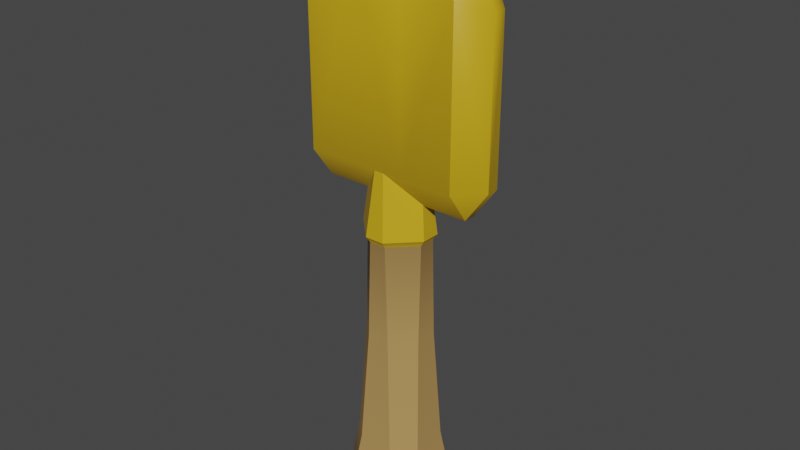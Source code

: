 # Source: Shovel_Gold.blend  (saved by Blender 3.0.42; exported with 4.5.12 LTS)
import bpy
from mathutils import Matrix  # noqa: F401  (used for matrix-valued properties, if any)

bpy.ops.wm.read_factory_settings(use_empty=True)
scene = bpy.context.scene
scene.name = 'Scene'

# ---- collections
col_collection = bpy.data.collections.new('Collection'); scene.collection.children.link(col_collection)

# ---- images (referenced by path relative to the original .blend; pixels are not part of the script)
import os
ASSET_DIR = os.environ.get("B2B_ASSET_DIR", "")  # directory of the original .blend (textures are referenced by path, not embedded)
HERE = os.path.dirname(os.path.abspath(__file__))  # packed textures are extracted next to this script under _unpacked/

def load_image(name, relpath, width, height, colorspace="sRGB"):
    """Load a texture the original file referenced (path relative to the .blend, or extracted next to this script)."""
    p = next((c for c in (os.path.join(HERE, relpath), os.path.join(ASSET_DIR, relpath)) if relpath and os.path.exists(c)), "")
    if p:
        img = bpy.data.images.load(p, check_existing=True)
        img.name = name
    else:  # same state as the original file: an image datablock whose file is absent (Cycles renders it pink)
        img = bpy.data.images.new(name, width, height)
        img.source = "FILE"
        img.filepath = "//" + (relpath or name)
    img.colorspace_settings.name = colorspace
    return img
img_atlas_png = load_image('Atlas.png', '_unpacked/Atlas.0503c194.png', 32, 32, 'sRGB')

# ---- materials (node trees are filled in below, after node groups)
mat_atlas = bpy.data.materials.new('Atlas')
mat_atlas.alpha_threshold = 0.0
mat_atlas.use_transparent_shadow = False
mat_atlas.roughness = 0.5

# ---- node groups
ng_auto_smooth = bpy.data.node_groups.new('Auto Smooth', 'GeometryNodeTree')
_s = ng_auto_smooth.interface.new_socket(name='Geometry', in_out='OUTPUT', socket_type='NodeSocketGeometry')
_s = ng_auto_smooth.interface.new_socket(name='Geometry', in_out='INPUT', socket_type='NodeSocketGeometry')
_s = ng_auto_smooth.interface.new_socket(name='Angle', in_out='INPUT', socket_type='NodeSocketFloat')
_s.subtype = 'ANGLE'
_s.min_value = 0.0
_s.max_value = 3.142
ng_auto_smooth.is_modifier = True
_N = ng_auto_smooth.nodes; _L = ng_auto_smooth.links
n0 = _N.new('NodeGroupOutput'); n0.name = 'Group Output'; n0.location = (480, -100)
n1 = _N.new('NodeGroupInput'); n1.name = 'Group Input'; n1.location = (-420, -300)
n2 = _N.new('NodeGroupInput'); n2.name = 'Group Input.001'; n2.location = (-60, -100)
n3 = _N.new('GeometryNodeSetShadeSmooth'); n3.name = 'Set Shade Smooth'; n3.location = (120, -100)
n3.domain = 'EDGE'
n4 = _N.new('GeometryNodeSetShadeSmooth'); n4.name = 'Set Shade Smooth.001'; n4.location = (300, -100)
n5 = _N.new('GeometryNodeInputMeshEdgeAngle'); n5.name = 'Edge Angle'; n5.location = (-420, -220)
n6 = _N.new('GeometryNodeInputEdgeSmooth'); n6.name = 'Is Edge Smooth'; n6.location = (-60, -160)
n7 = _N.new('GeometryNodeInputShadeSmooth'); n7.name = 'Is Face Smooth'; n7.location = (-240, -340)
n8 = _N.new('FunctionNodeBooleanMath'); n8.name = 'Boolean Math'; n8.location = (-60, -220)
n9 = _N.new('FunctionNodeCompare'); n9.name = 'Compare'; n9.location = (-240, -180)
n9.operation = 'LESS_EQUAL'
_L.new(n5.outputs[0], n9.inputs[0])
_L.new(n4.outputs[0], n0.inputs[0])
_L.new(n1.outputs[1], n9.inputs[1])
_L.new(n9.outputs[0], n8.inputs[0])
_L.new(n7.outputs[0], n8.inputs[1])
_L.new(n2.outputs[0], n3.inputs[0])
_L.new(n6.outputs[0], n3.inputs[1])
_L.new(n3.outputs[0], n4.inputs[0])
_L.new(n8.outputs[0], n3.inputs[2])
n0.is_active_output = True

# ---- material node trees
mat_atlas.use_nodes = True; mat_atlas.node_tree.nodes.clear()
_N = mat_atlas.node_tree.nodes; _L = mat_atlas.node_tree.links
n0 = _N.new('ShaderNodeTexImage'); n0.name = 'Image Texture'; n0.location = (-191, 307)
n0.width = 140
n0.image = img_atlas_png
n0.interpolation = 'Closest'
n1 = _N.new('ShaderNodeOutputMaterial'); n1.name = 'Material Output'; n1.location = (366, 293)
n2 = _N.new('ShaderNodeBsdfPrincipled'); n2.name = 'Principled BSDF'; n2.location = (45, 312)
n2.distribution = 'GGX'
n2.subsurface_method = 'RANDOM_WALK_SKIN'
n2.inputs[3].default_value = 1.45
n2.inputs[27].default_value = (0.0, 0.0, 0.0, 1.0)
n2.inputs[28].default_value = 1.0
_L.new(n0.outputs[0], n2.inputs[0])
_L.new(n2.outputs[0], n1.inputs[0])
n1.is_active_output = True

# ---- world
world_world = bpy.data.worlds.new('World'); scene.world = world_world
world_world.use_nodes = True; world_world.node_tree.nodes.clear()
_N = world_world.node_tree.nodes; _L = world_world.node_tree.links
n0 = _N.new('ShaderNodeOutputWorld'); n0.name = 'World Output'; n0.location = (300, 300)
n1 = _N.new('ShaderNodeBackground'); n1.name = 'Background'; n1.location = (10, 300)
n1.inputs[0].default_value = (0.05088, 0.05088, 0.05088, 1.0)
_L.new(n1.outputs[0], n0.inputs[0])
n0.is_active_output = True
world_world.color = (0.05088, 0.05088, 0.05088)
world_world.use_sun_shadow = False
world_world.sun_shadow_jitter_overblur = 0.0

# ---- meshes
me_cube_036 = bpy.data.meshes.new('Cube.036')
me_cube_036.from_pydata([(-0.125, -0.06415, -0.2126), (-0.07152, -0.07152, -0.3019), (-0.06415, -0.125, -0.2126), (-0.07566, -0.008731, 0.7987), (-0.008731, -0.07566, 0.7987), (-0.07152, 0.07152, -0.3019), (-0.125, 0.06415, -0.2126), (-0.06415, 0.125, -0.2126), (-0.008731, 0.07566, 0.7987), (-0.07566, 0.008731, 0.7987), (0.07152, -0.07152, -0.3019), (0.125, -0.06415, -0.2126), (0.06415, -0.125, -0.2126), (0.008731, -0.07566, 0.7987), (0.07566, -0.008731, 0.7987), (0.07152, 0.07152, -0.3019), (0.06415, 0.125, -0.2126), (0.125, 0.06415, -0.2126), (0.07566, 0.008731, 0.7987), (0.008731, 0.07566, 0.7987), (-0.09184, -0.02491, 0.5243), (-0.02491, -0.09184, 0.5243), (-0.09184, 0.02491, 0.5243), (-0.02491, 0.09184, 0.5243), (0.02491, 0.09184, 0.5243), (0.09184, 0.02491, 0.5243), (0.09184, -0.02491, 0.5243), (0.02491, -0.09184, 0.5243), (-0.292, -0.01803, 0.73), (-0.2253, -0.01803, 0.6372), (-0.2253, -0.08474, 0.73), (-0.2253, 0.01803, 0.6372), (-0.292, 0.01803, 0.73), (-0.2253, 0.08474, 0.73), (0.2253, 0.08474, 0.73), (0.292, 0.01803, 0.73), (0.2253, 0.01803, 0.6372), (0.2253, -0.01803, 0.6372), (0.292, -0.01803, 0.73), (0.2253, -0.08474, 0.73), (-0.292, -0.01803, 1.179), (-0.2253, -0.08474, 1.208), (-0.2296, -0.01803, 1.304), (-0.2296, 0.01803, 1.304), (-0.2253, 0.08474, 1.208), (-0.292, 0.01803, 1.179), (0.2253, 0.08474, 1.208), (0.2296, 0.01803, 1.304), (0.292, 0.01803, 1.179), (0.2296, -0.01803, 1.304), (0.2253, -0.08474, 1.208), (0.292, -0.01803, 1.179), (0.06671, 0.01803, 0.6372), (-0.06671, 0.01803, 0.6372), (-0.06671, 0.08474, 0.73), (0.06671, 0.08474, 0.73), (-0.06671, -0.01803, 0.6372), (0.06671, -0.01803, 0.6372), (0.06671, -0.08474, 0.73), (-0.06671, -0.08474, 0.73), (0.06238, 0.01803, 1.393), (0.06671, 0.08474, 1.291), (-0.06671, 0.08474, 1.291), (-0.06238, 0.01803, 1.393), (-0.06238, -0.01803, 1.393), (-0.06671, -0.08474, 1.291), (0.06671, -0.08474, 1.291), (0.06238, -0.01803, 1.393), (-0.02823, -0.1041, 0.5417), (-0.1041, -0.02823, 0.5417), (-0.02823, 0.1041, 0.5417), (-0.1041, 0.02823, 0.5417), (0.1041, 0.02823, 0.5417), (0.02823, 0.1041, 0.5417), (0.02823, -0.1041, 0.5417), (0.1041, -0.02823, 0.5417), (-0.03356, 0.09251, 0.2311), (-0.05224, 0.1083, -0.1074), (-0.1083, 0.05224, -0.1074), (-0.09251, 0.03356, 0.2311), (0.09251, 0.03356, 0.2311), (0.1083, 0.05224, -0.1074), (0.05224, 0.1083, -0.1074), (0.03356, 0.09251, 0.2311), (0.05224, -0.1083, -0.1074), (0.03356, -0.09251, 0.2311), (0.1083, -0.05224, -0.1074), (0.09251, -0.03356, 0.2311), (-0.05224, -0.1083, -0.1074), (-0.03356, -0.09251, 0.2311), (-0.09251, -0.03356, 0.2311), (-0.1083, -0.05224, -0.1074)], [], [(0, 91, 78, 6), (90, 20, 22, 79), (32, 28, 40, 45), (69, 3, 9, 71), (84, 88, 2, 12), (74, 13, 4, 68), (72, 18, 14, 75), (70, 8, 19, 73), (5, 15, 10, 1), (30, 59, 65, 41), (47, 60, 67, 49), (63, 43, 42, 64), (36, 37, 57, 52), (34, 55, 61, 46), (53, 56, 29, 31), (58, 39, 50, 66), (54, 33, 44, 62), (38, 35, 48, 51), (0, 1, 2), (5, 6, 7), (10, 11, 12), (15, 16, 17), (23, 24, 83, 76), (25, 26, 87, 80), (27, 21, 89, 85), (27, 85, 87, 26), (28, 29, 30), (31, 32, 33), (34, 35, 36), (37, 38, 39), (40, 41, 42), (43, 44, 45), (46, 47, 48), (49, 50, 51), (52, 53, 54, 55), (56, 57, 58, 59), (60, 61, 62, 63), (64, 65, 66, 67), (5, 1, 0, 6), (68, 4, 3, 69), (15, 5, 7, 16), (10, 15, 17, 11), (1, 10, 12, 2), (70, 23, 22, 71), (72, 25, 24, 73), (74, 27, 26, 75), (28, 32, 31, 29), (55, 34, 36, 52), (35, 38, 37, 36), (59, 30, 29, 56), (42, 43, 45, 40), (60, 47, 46, 61), (47, 49, 51, 48), (64, 42, 41, 65), (38, 51, 50, 39), (40, 28, 30, 41), (32, 45, 44, 33), (48, 35, 34, 46), (33, 54, 53, 31), (39, 58, 57, 37), (43, 63, 62, 44), (49, 67, 66, 50), (54, 62, 61, 55), (58, 66, 65, 59), (63, 64, 67, 60), (56, 53, 52, 57), (2, 88, 91, 0), (13, 74, 75, 14), (18, 72, 73, 19), (8, 70, 71, 9), (21, 68, 69, 20), (23, 70, 73, 24), (25, 72, 75, 26), (27, 74, 68, 21), (20, 69, 71, 22), (89, 21, 20, 90), (84, 12, 11, 86), (81, 86, 11, 17), (77, 82, 16, 7), (25, 80, 83, 24), (23, 76, 79, 22), (81, 17, 16, 82), (89, 90, 91, 88), (88, 84, 85, 89), (84, 86, 87, 85), (81, 82, 83, 80), (77, 78, 79, 76), (86, 81, 80, 87), (82, 77, 76, 83), (90, 79, 78, 91), (77, 7, 6, 78)])
me_cube_036.polygons.foreach_set('use_smooth', [True] * 91)
_uv = me_cube_036.uv_layers.new(name='UVMap')
_uv.uv.foreach_set('vector', [0.04275, 0.8327, 0.04275, 0.8327, 0.04275, 0.8327, 0.04275, 0.8327, 0.04275, 0.8327, 0.04275, 0.8327, 0.04275, 0.8327, 0.04275, 0.8327, 0.1117, 0.8629, 0.1117, 0.8629, 0.1117, 0.8629, 0.1117, 0.8629, 0.1117, 0.8629, 0.1117, 0.8629, 0.1117, 0.8629, 0.1117, 0.8629, 0.04275, 0.8327, 0.04275, 0.8327, 0.04275, 0.8327, 0.04275, 0.8327, 0.1117, 0.8629, 0.1117, 0.8629, 0.1117, 0.8629, 0.1117, 0.8629, 0.1117, 0.8629, 0.1117, 0.8629, 0.1117, 0.8629, 0.1117, 0.8629, 0.1117, 0.8629, 0.1117, 0.8629, 0.1117, 0.8629, 0.1117, 0.8629, 0.04275, 0.8327, 0.04275, 0.8327, 0.04275, 0.8327, 0.04275, 0.8327, 0.1117, 0.8629, 0.1117, 0.8629, 0.1117, 0.8629, 0.1117, 0.8629, 0.1117, 0.8629, 0.1117, 0.8629, 0.1117, 0.8629, 0.1117, 0.8629, 0.1117, 0.8629, 0.1117, 0.8629, 0.1117, 0.8629, 0.1117, 0.8629, 0.1117, 0.8629, 0.1117, 0.8629, 0.1117, 0.8629, 0.1117, 0.8629, 0.1117, 0.8629, 0.1117, 0.8629, 0.1117, 0.8629, 0.1117, 0.8629, 0.1117, 0.8629, 0.1117, 0.8629, 0.1117, 0.8629, 0.1117, 0.8629, 0.1117, 0.8629, 0.1117, 0.8629, 0.1117, 0.8629, 0.1117, 0.8629, 0.1117, 0.8629, 0.1117, 0.8629, 0.1117, 0.8629, 0.1117, 0.8629, 0.1117, 0.8629, 0.1117, 0.8629, 0.1117, 0.8629, 0.1117, 0.8629, 0.04275, 0.8327, 0.04275, 0.8327, 0.04275, 0.8327, 0.04275, 0.8327, 0.04275, 0.8327, 0.04275, 0.8327, 0.04275, 0.8327, 0.04275, 0.8327, 0.04275, 0.8327, 0.04275, 0.8327, 0.04275, 0.8327, 0.04275, 0.8327, 0.04275, 0.8327, 0.04275, 0.8327, 0.04275, 0.8327, 0.04275, 0.8327, 0.04275, 0.8327, 0.04275, 0.8327, 0.04275, 0.8327, 0.04275, 0.8327, 0.04275, 0.8327, 0.04275, 0.8327, 0.04275, 0.8327, 0.04275, 0.8327, 0.04275, 0.8327, 0.04275, 0.8327, 0.04275, 0.8327, 0.04275, 0.8327, 0.1117, 0.8629, 0.1117, 0.8629, 0.1117, 0.8629, 0.1117, 0.8629, 0.1117, 0.8629, 0.1117, 0.8629, 0.1117, 0.8629, 0.1117, 0.8629, 0.1117, 0.8629, 0.1117, 0.8629, 0.1117, 0.8629, 0.1117, 0.8629, 0.1117, 0.8629, 0.1117, 0.8629, 0.1117, 0.8629, 0.1117, 0.8629, 0.1117, 0.8629, 0.1117, 0.8629, 0.1117, 0.8629, 0.1117, 0.8629, 0.1117, 0.8629, 0.1117, 0.8629, 0.1117, 0.8629, 0.1117, 0.8629, 0.1117, 0.8629, 0.1117, 0.8629, 0.1117, 0.8629, 0.1117, 0.8629, 0.1117, 0.8629, 0.1117, 0.8629, 0.1117, 0.8629, 0.1117, 0.8629, 0.1117, 0.8629, 0.1117, 0.8629, 0.1117, 0.8629, 0.1117, 0.8629, 0.1117, 0.8629, 0.1117, 0.8629, 0.1117, 0.8629, 0.1117, 0.8629, 0.04275, 0.8327, 0.04275, 0.8327, 0.04275, 0.8327, 0.04275, 0.8327, 0.1117, 0.8629, 0.1117, 0.8629, 0.1117, 0.8629, 0.1117, 0.8629, 0.04275, 0.8327, 0.04275, 0.8327, 0.04275, 0.8327, 0.04275, 0.8327, 0.04275, 0.8327, 0.04275, 0.8327, 0.04275, 0.8327, 0.04275, 0.8327, 0.04275, 0.8327, 0.04275, 0.8327, 0.04275, 0.8327, 0.04275, 0.8327, 0.1117, 0.8629, 0.1117, 0.8629, 0.1117, 0.8629, 0.1117, 0.8629, 0.1117, 0.8629, 0.1117, 0.8629, 0.1117, 0.8629, 0.1117, 0.8629, 0.1117, 0.8629, 0.1117, 0.8629, 0.1117, 0.8629, 0.1117, 0.8629, 0.1117, 0.8629, 0.1117, 0.8629, 0.1117, 0.8629, 0.1117, 0.8629, 0.1117, 0.8629, 0.1117, 0.8629, 0.1117, 0.8629, 0.1117, 0.8629, 0.1117, 0.8629, 0.1117, 0.8629, 0.1117, 0.8629, 0.1117, 0.8629, 0.1117, 0.8629, 0.1117, 0.8629, 0.1117, 0.8629, 0.1117, 0.8629, 0.1117, 0.8629, 0.1117, 0.8629, 0.1117, 0.8629, 0.1117, 0.8629, 0.1117, 0.8629, 0.1117, 0.8629, 0.1117, 0.8629, 0.1117, 0.8629, 0.1117, 0.8629, 0.1117, 0.8629, 0.1117, 0.8629, 0.1117, 0.8629, 0.1117, 0.8629, 0.1117, 0.8629, 0.1117, 0.8629, 0.1117, 0.8629, 0.1117, 0.8629, 0.1117, 0.8629, 0.1117, 0.8629, 0.1117, 0.8629, 0.1117, 0.8629, 0.1117, 0.8629, 0.1117, 0.8629, 0.1117, 0.8629, 0.1117, 0.8629, 0.1117, 0.8629, 0.1117, 0.8629, 0.1117, 0.8629, 0.1117, 0.8629, 0.1117, 0.8629, 0.1117, 0.8629, 0.1117, 0.8629, 0.1117, 0.8629, 0.1117, 0.8629, 0.1117, 0.8629, 0.1117, 0.8629, 0.1117, 0.8629, 0.1117, 0.8629, 0.1117, 0.8629, 0.1117, 0.8629, 0.1117, 0.8629, 0.1117, 0.8629, 0.1117, 0.8629, 0.1117, 0.8629, 0.1117, 0.8629, 0.1117, 0.8629, 0.1117, 0.8629, 0.1117, 0.8629, 0.1117, 0.8629, 0.1117, 0.8629, 0.1117, 0.8629, 0.1117, 0.8629, 0.1117, 0.8629, 0.1117, 0.8629, 0.1117, 0.8629, 0.1117, 0.8629, 0.1117, 0.8629, 0.1117, 0.8629, 0.1117, 0.8629, 0.1117, 0.8629, 0.1117, 0.8629, 0.1117, 0.8629, 0.1117, 0.8629, 0.1117, 0.8629, 0.04275, 0.8327, 0.04275, 0.8327, 0.04275, 0.8327, 0.04275, 0.8327, 0.1117, 0.8629, 0.1117, 0.8629, 0.1117, 0.8629, 0.1117, 0.8629, 0.1117, 0.8629, 0.1117, 0.8629, 0.1117, 0.8629, 0.1117, 0.8629, 0.1117, 0.8629, 0.1117, 0.8629, 0.1117, 0.8629, 0.1117, 0.8629, 0.1117, 0.8629, 0.1117, 0.8629, 0.1117, 0.8629, 0.1117, 0.8629, 0.1117, 0.8629, 0.1117, 0.8629, 0.1117, 0.8629, 0.1117, 0.8629, 0.1117, 0.8629, 0.1117, 0.8629, 0.1117, 0.8629, 0.1117, 0.8629, 0.1117, 0.8629, 0.1117, 0.8629, 0.1117, 0.8629, 0.1117, 0.8629, 0.1117, 0.8629, 0.1117, 0.8629, 0.1117, 0.8629, 0.1117, 0.8629, 0.04275, 0.8327, 0.04275, 0.8327, 0.04275, 0.8327, 0.04275, 0.8327, 0.04275, 0.8327, 0.04275, 0.8327, 0.04275, 0.8327, 0.04275, 0.8327, 0.04275, 0.8327, 0.04275, 0.8327, 0.04275, 0.8327, 0.04275, 0.8327, 0.04275, 0.8327, 0.04275, 0.8327, 0.04275, 0.8327, 0.04275, 0.8327, 0.04275, 0.8327, 0.04275, 0.8327, 0.04275, 0.8327, 0.04275, 0.8327, 0.04275, 0.8327, 0.04275, 0.8327, 0.04275, 0.8327, 0.04275, 0.8327, 0.04275, 0.8327, 0.04275, 0.8327, 0.04275, 0.8327, 0.04275, 0.8327, 0.04275, 0.8327, 0.04275, 0.8327, 0.04275, 0.8327, 0.04275, 0.8327, 0.04275, 0.8327, 0.04275, 0.8327, 0.04275, 0.8327, 0.04275, 0.8327, 0.04275, 0.8327, 0.04275, 0.8327, 0.04275, 0.8327, 0.04275, 0.8327, 0.04275, 0.8327, 0.04275, 0.8327, 0.04275, 0.8327, 0.04275, 0.8327, 0.04275, 0.8327, 0.04275, 0.8327, 0.04275, 0.8327, 0.04275, 0.8327, 0.04275, 0.8327, 0.04275, 0.8327, 0.04275, 0.8327, 0.04275, 0.8327, 0.04275, 0.8327, 0.04275, 0.8327, 0.04275, 0.8327, 0.04275, 0.8327, 0.04275, 0.8327, 0.04275, 0.8327, 0.04275, 0.8327, 0.04275, 0.8327, 0.04275, 0.8327, 0.04275, 0.8327, 0.04275, 0.8327, 0.04275, 0.8327])
me_cube_036.materials.append(mat_atlas)
me_cube_036.use_remesh_preserve_volume = False
me_cube_036.use_remesh_preserve_attributes = False
me_cube_036.use_mirror_vertex_groups = False
me_cube_036.update()

# ---- objects
ob_shovel_gold = bpy.data.objects.new('Shovel_Gold', me_cube_036)

# ---- transforms, parenting, visibility, modifiers, constraints
ob_shovel_gold.location = (0.0, 0.0, 0.0)
ob_shovel_gold.lineart.crease_threshold = 0.0
_vg = ob_shovel_gold.vertex_groups.new(name='Group')
_m = ob_shovel_gold.modifiers.new('Auto Smooth', 'NODES')
_m.node_group = ng_auto_smooth
_gi = [s.identifier for s in ng_auto_smooth.interface.items_tree if s.item_type == 'SOCKET' and s.in_out == 'INPUT']
_m[_gi[1]] = 0.6475  # Angle

# ---- collection membership
col_collection.objects.link(ob_shovel_gold)

# ---- scene / render settings (as saved in the file)
scene.frame_start = 1; scene.frame_end = 250; scene.frame_set(1)
scene.render.engine = 'BLENDER_EEVEE_NEXT'
scene.cycles.sampling_pattern = 'TABULATED_SOBOL'
scene.cycles.use_light_tree = False
scene.view_settings.view_transform = 'Filmic'
bpy.context.view_layer.update()

# ---- added for rendering (the .blend has no active camera and no usable light): camera, sun
cam_auto = bpy.data.cameras.new('AutoCamera')
cam_auto.lens = 50.0
cam_auto.sensor_width = 36.0
cam_auto.clip_end = 1000.0
ob_auto_camera = bpy.data.objects.new('AutoCamera', cam_auto)
scene.collection.objects.link(ob_auto_camera)
ob_auto_camera.location = (1.6744, -2.00928, 1.88492)
ob_auto_camera.rotation_euler = (1.09748, -7.21219e-08, 0.694738)
scene.camera = ob_auto_camera
light_auto_sun = bpy.data.lights.new('AutoSun', 'SUN')
light_auto_sun.energy = 3.0
light_auto_sun.angle = 0.0523599
ob_auto_sun = bpy.data.objects.new('AutoSun', light_auto_sun)
scene.collection.objects.link(ob_auto_sun)
ob_auto_sun.rotation_euler = (0.872665, 0.174533, 0.523599)
bpy.context.view_layer.update()
